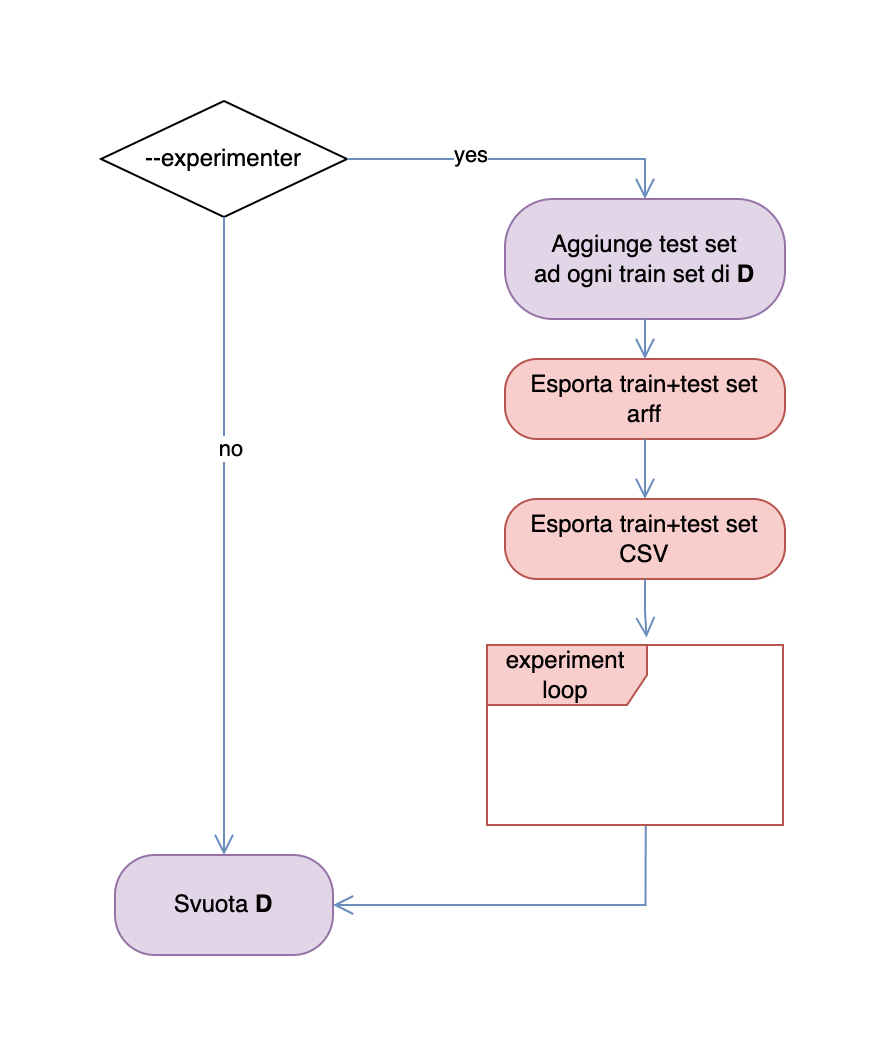

The diagram above was exported from draw.io. Its source (the exported page's mxGraphModel, read from the mxfile embedded in the PNG):
<mxGraphModel dx="2009" dy="914" grid="1" gridSize="10" guides="1" tooltips="1" connect="1" arrows="1" fold="1" page="1" pageScale="1" pageWidth="827" pageHeight="1169" math="0" shadow="0">
  <root>
    <mxCell id="0" />
    <mxCell id="1" parent="0" />
    <mxCell id="2" value="--experimenter" style="rhombus;whiteSpace=wrap;html=1;" vertex="1" parent="1">
      <mxGeometry x="2888" y="1160" width="123" height="58" as="geometry" />
    </mxCell>
    <mxCell id="3" value="" style="edgeStyle=orthogonalEdgeStyle;html=1;verticalAlign=bottom;endArrow=open;endSize=8;rounded=0;fillColor=#dae8fc;strokeColor=#6c8ebf;exitX=1;exitY=0.5;exitDx=0;exitDy=0;entryX=0.5;entryY=0;entryDx=0;entryDy=0;" edge="1" source="2" target="7" parent="1">
      <mxGeometry relative="1" as="geometry">
        <mxPoint x="3156" y="1208.25" as="targetPoint" />
        <mxPoint x="3153.5" y="999.25" as="sourcePoint" />
      </mxGeometry>
    </mxCell>
    <mxCell id="4" value="yes" style="edgeLabel;html=1;align=center;verticalAlign=middle;resizable=0;points=[];" connectable="0" vertex="1" parent="3">
      <mxGeometry x="-0.2732" y="3" relative="1" as="geometry">
        <mxPoint as="offset" />
      </mxGeometry>
    </mxCell>
    <mxCell id="5" value="" style="edgeStyle=orthogonalEdgeStyle;html=1;verticalAlign=bottom;endArrow=open;endSize=8;rounded=0;fillColor=#dae8fc;strokeColor=#6c8ebf;exitX=0.5;exitY=1;exitDx=0;exitDy=0;entryX=0.5;entryY=0;entryDx=0;entryDy=0;" edge="1" source="2" target="13" parent="1">
      <mxGeometry relative="1" as="geometry">
        <mxPoint x="2953" y="1283" as="targetPoint" />
        <mxPoint x="3021.5" y="1199.25" as="sourcePoint" />
      </mxGeometry>
    </mxCell>
    <mxCell id="6" value="no" style="edgeLabel;html=1;align=center;verticalAlign=middle;resizable=0;points=[];" connectable="0" vertex="1" parent="5">
      <mxGeometry x="-0.2732" y="3" relative="1" as="geometry">
        <mxPoint as="offset" />
      </mxGeometry>
    </mxCell>
    <mxCell id="7" value="Aggiunge test set&lt;br style=&quot;border-color: var(--border-color);&quot;&gt;ad ogni train set di &lt;b&gt;D&lt;/b&gt;" style="rounded=1;whiteSpace=wrap;html=1;arcSize=40;fillColor=#e1d5e7;strokeColor=#9673a6;" vertex="1" parent="1">
      <mxGeometry x="3090" y="1209" width="140" height="60" as="geometry" />
    </mxCell>
    <mxCell id="8" value="Esporta train+test set &lt;br&gt;arff" style="rounded=1;whiteSpace=wrap;html=1;arcSize=40;fillColor=#f8cecc;strokeColor=#b85450;" vertex="1" parent="1">
      <mxGeometry x="3090" y="1289" width="140" height="40" as="geometry" />
    </mxCell>
    <mxCell id="9" value="" style="edgeStyle=orthogonalEdgeStyle;html=1;verticalAlign=bottom;endArrow=open;endSize=8;rounded=0;fillColor=#dae8fc;strokeColor=#6c8ebf;exitX=0.5;exitY=1;exitDx=0;exitDy=0;entryX=0.5;entryY=0;entryDx=0;entryDy=0;" edge="1" source="8" target="10" parent="1">
      <mxGeometry relative="1" as="geometry">
        <mxPoint x="3150" y="1359" as="targetPoint" />
        <mxPoint x="2947" y="1269" as="sourcePoint" />
      </mxGeometry>
    </mxCell>
    <mxCell id="10" value="Esporta train+test set &lt;br&gt;CSV" style="rounded=1;whiteSpace=wrap;html=1;arcSize=40;fillColor=#f8cecc;strokeColor=#b85450;" vertex="1" parent="1">
      <mxGeometry x="3090" y="1359" width="140" height="40" as="geometry" />
    </mxCell>
    <mxCell id="11" value="" style="edgeStyle=orthogonalEdgeStyle;html=1;verticalAlign=bottom;endArrow=open;endSize=8;rounded=0;fillColor=#dae8fc;strokeColor=#6c8ebf;exitX=0.5;exitY=1;exitDx=0;exitDy=0;entryX=0.5;entryY=0;entryDx=0;entryDy=0;" edge="1" source="7" target="8" parent="1">
      <mxGeometry relative="1" as="geometry">
        <mxPoint x="3180" y="1369" as="targetPoint" />
        <mxPoint x="3180" y="1339" as="sourcePoint" />
      </mxGeometry>
    </mxCell>
    <mxCell id="12" value="" style="edgeStyle=orthogonalEdgeStyle;html=1;verticalAlign=bottom;endArrow=open;endSize=8;rounded=0;fillColor=#dae8fc;strokeColor=#6c8ebf;exitX=0.5;exitY=1;exitDx=0;exitDy=0;entryX=0.539;entryY=-0.041;entryDx=0;entryDy=0;entryPerimeter=0;" edge="1" source="10" target="14" parent="1">
      <mxGeometry relative="1" as="geometry">
        <mxPoint x="3320" y="1440" as="targetPoint" />
        <mxPoint x="3170" y="1279" as="sourcePoint" />
      </mxGeometry>
    </mxCell>
    <mxCell id="13" value="Svuota &lt;b&gt;D&lt;/b&gt;" style="rounded=1;whiteSpace=wrap;html=1;arcSize=40;fillColor=#e1d5e7;strokeColor=#9673a6;" vertex="1" parent="1">
      <mxGeometry x="2895" y="1537" width="109" height="50" as="geometry" />
    </mxCell>
    <mxCell id="14" value="experiment loop" style="shape=umlFrame;whiteSpace=wrap;html=1;pointerEvents=0;width=80;height=30;fillColor=#f8cecc;strokeColor=#b85450;" vertex="1" parent="1">
      <mxGeometry x="3081" y="1432" width="148" height="90" as="geometry" />
    </mxCell>
    <mxCell id="15" value="" style="edgeStyle=orthogonalEdgeStyle;html=1;verticalAlign=bottom;endArrow=open;endSize=8;rounded=0;fillColor=#dae8fc;strokeColor=#6c8ebf;exitX=0.536;exitY=1.005;exitDx=0;exitDy=0;entryX=1;entryY=0.5;entryDx=0;entryDy=0;exitPerimeter=0;" edge="1" source="14" target="13" parent="1">
      <mxGeometry relative="1" as="geometry">
        <mxPoint x="2964" y="1520" as="targetPoint" />
        <mxPoint x="3151.3" y="1509" as="sourcePoint" />
      </mxGeometry>
    </mxCell>
  </root>
</mxGraphModel>